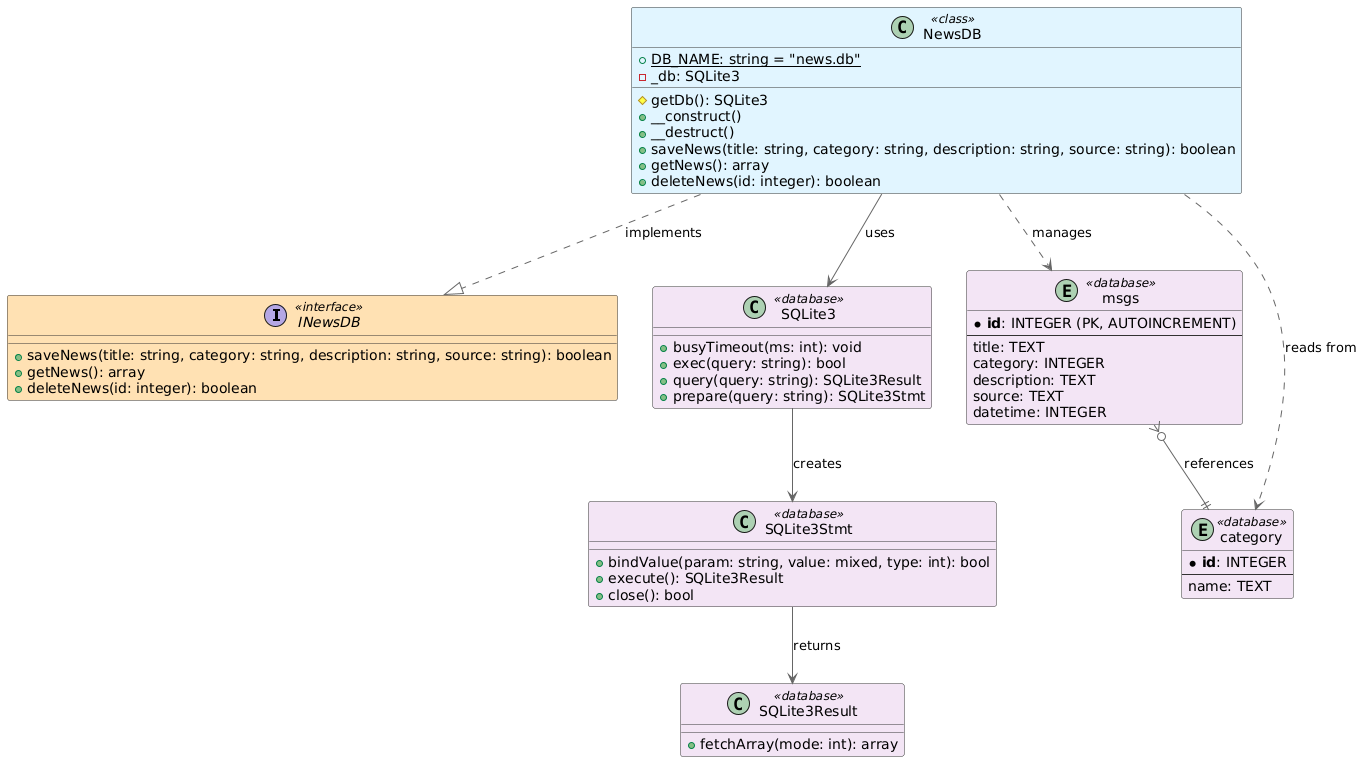

The diagram above was rendered by PlantUML. Its source (embedded in the PNG):
@startuml
!define INTERFACE_COLOR #FFE0B2
!define CLASS_COLOR #E1F5FE
!define DATABASE_COLOR #F3E5F5

skinparam class {
    BackgroundColor<<interface>> INTERFACE_COLOR
    BackgroundColor<<class>> CLASS_COLOR
    BackgroundColor<<database>> DATABASE_COLOR
    BorderColor #333333
    ArrowColor #666666
}

interface INewsDB <<interface>> {
    +saveNews(title: string, category: string, description: string, source: string): boolean
    +getNews(): array
    +deleteNews(id: integer): boolean
}

class NewsDB <<class>> {
    +{static} DB_NAME: string = "news.db"
    -_db: SQLite3
    #getDb(): SQLite3
    +__construct()
    +__destruct()
    +saveNews(title: string, category: string, description: string, source: string): boolean
    +getNews(): array
    +deleteNews(id: integer): boolean
}

class SQLite3 <<database>> {
    +busyTimeout(ms: int): void
    +exec(query: string): bool
    +query(query: string): SQLite3Result
    +prepare(query: string): SQLite3Stmt
}

class SQLite3Stmt <<database>> {
    +bindValue(param: string, value: mixed, type: int): bool
    +execute(): SQLite3Result
    +close(): bool
}

class SQLite3Result <<database>> {
    +fetchArray(mode: int): array
}

entity "msgs" as msgs_table <<database>> {
    * **id**: INTEGER (PK, AUTOINCREMENT)
    --
    title: TEXT
    category: INTEGER
    description: TEXT
    source: TEXT
    datetime: INTEGER
}

entity "category" as category_table <<database>> {
    * **id**: INTEGER
    --
    name: TEXT
}

' Связи
NewsDB ..|> INewsDB : implements
NewsDB --> SQLite3 : uses
SQLite3 --> SQLite3Stmt : creates
SQLite3Stmt --> SQLite3Result : returns
NewsDB ..> msgs_table : manages
NewsDB ..> category_table : reads from
msgs_table }o--|| category_table : references
@enduml